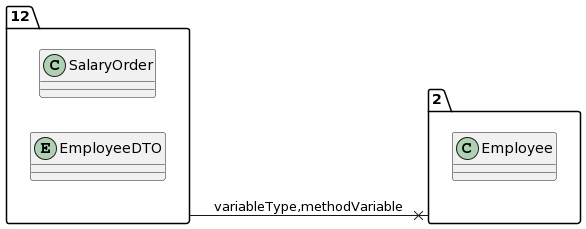

The diagram above was rendered by PlantUML. Its source (embedded in the PNG):
@startuml
allow_mixing
left to right direction
package "12"{
class SalaryOrder
entity EmployeeDTO

}
package "2"{
class Employee

}
"12" --x "2":variableType,methodVariable
@enduml